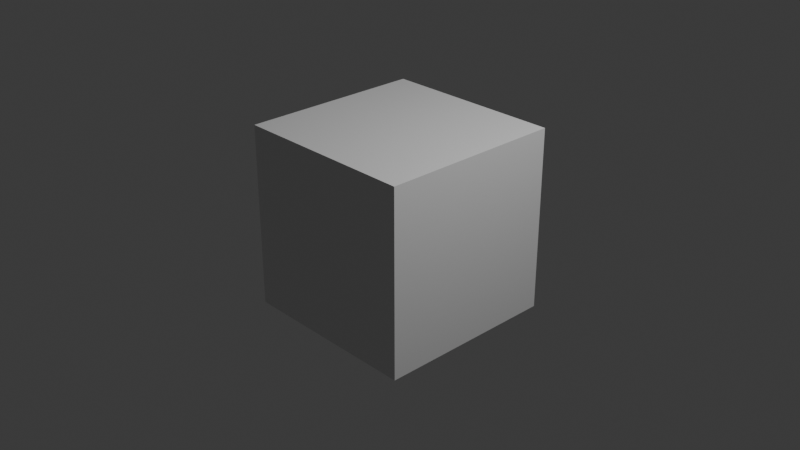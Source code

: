 # Source: PlayerModel.blend  (saved by Blender 4.2.66; exported with 4.5.12 LTS)
import bpy
from mathutils import Matrix  # noqa: F401  (used for matrix-valued properties, if any)

bpy.ops.wm.read_factory_settings(use_empty=True)
scene = bpy.context.scene
scene.name = 'Scene'

# ---- collections
col_collection = bpy.data.collections.new('Collection'); scene.collection.children.link(col_collection)

# ---- materials (node trees are filled in below, after node groups)
mat_material = bpy.data.materials.new('Material')
mat_material.alpha_threshold = 0.0
mat_material.use_transparent_shadow = False
mat_material.roughness = 0.5
mat_material.line_color = (0.0, 0.0, 0.0, 1.0)

# ---- material node trees
mat_material.use_nodes = True; mat_material.node_tree.nodes.clear()
_N = mat_material.node_tree.nodes; _L = mat_material.node_tree.links
n0 = _N.new('ShaderNodeOutputMaterial'); n0.name = 'Material Output'; n0.location = (300, 300)
n1 = _N.new('ShaderNodeBsdfPrincipled'); n1.name = 'Principled BSDF'; n1.location = (10, 300)
n1.inputs[3].default_value = 1.45
_L.new(n1.outputs[0], n0.inputs[0])
n0.is_active_output = True

# ---- world
world_world = bpy.data.worlds.new('World'); scene.world = world_world
world_world.use_nodes = True; world_world.node_tree.nodes.clear()
_N = world_world.node_tree.nodes; _L = world_world.node_tree.links
n0 = _N.new('ShaderNodeOutputWorld'); n0.name = 'World Output'; n0.location = (300, 300)
n1 = _N.new('ShaderNodeBackground'); n1.name = 'Background'; n1.location = (10, 300)
n1.inputs[0].default_value = (0.05088, 0.05088, 0.05088, 1.0)
_L.new(n1.outputs[0], n0.inputs[0])
n0.is_active_output = True
world_world.color = (0.05088, 0.05088, 0.05088)
world_world.sun_shadow_jitter_overblur = 0.0

# ---- cameras
cam_camera = bpy.data.cameras.new('Camera')
cam_camera.clip_end = 100.0
cam_camera.ortho_scale = 7.314

# ---- lights
light_light = bpy.data.lights.new('Light', 'POINT')
light_light.energy = 1000.0
light_light.shadow_soft_size = 0.1

# ---- meshes
me_cube = bpy.data.meshes.new('Cube')
me_cube.from_pydata([(1.0, 1.0, 1.0), (1.0, 1.0, -1.0), (1.0, -1.0, 1.0), (1.0, -1.0, -1.0), (-1.0, 1.0, 1.0), (-1.0, 1.0, -1.0), (-1.0, -1.0, 1.0), (-1.0, -1.0, -1.0)], [], [(0, 4, 6, 2), (3, 2, 6, 7), (7, 6, 4, 5), (5, 1, 3, 7), (1, 0, 2, 3), (5, 4, 0, 1)])
_uv = me_cube.uv_layers.new(name='UVMap')
_uv.uv.foreach_set('vector', [0.625, 0.5, 0.875, 0.5, 0.875, 0.75, 0.625, 0.75, 0.375, 0.75, 0.625, 0.75, 0.625, 1.0, 0.375, 1.0, 0.375, 0.0, 0.625, 0.0, 0.625, 0.25, 0.375, 0.25, 0.125, 0.5, 0.375, 0.5, 0.375, 0.75, 0.125, 0.75, 0.375, 0.5, 0.625, 0.5, 0.625, 0.75, 0.375, 0.75, 0.375, 0.25, 0.625, 0.25, 0.625, 0.5, 0.375, 0.5])
me_cube.materials.append(mat_material)
me_cube.use_mirror_vertex_groups = False
me_cube.update()

# ---- objects
ob_cube = bpy.data.objects.new('Cube', me_cube)
ob_light = bpy.data.objects.new('Light', light_light)
ob_camera = bpy.data.objects.new('Camera', cam_camera)
ob_empty = bpy.data.objects.new('Empty', None)
ob_empty_001 = bpy.data.objects.new('Empty.001', None)

# ---- transforms, parenting, visibility, modifiers, constraints
ob_cube.location = (0.0, 0.0, 0.0)
ob_cube.lock_rotations_4d = False
ob_cube.empty_display_type = 'ARROWS'
ob_cube.lineart.crease_threshold = 0.0
ob_light.location = (4.076, 1.005, 5.904)
ob_light.rotation_euler = (0.6503, 0.05522, 1.866)
ob_light.lock_rotations_4d = False
ob_light.empty_display_type = 'ARROWS'
ob_light.color = (0.0, 0.0, 0.0, 0.0)
ob_light.lineart.crease_threshold = 0.0
ob_camera.location = (7.359, -6.926, 4.958)
ob_camera.rotation_euler = (1.109, 0.0, 0.8149)
ob_camera.lock_rotations_4d = False
ob_camera.empty_display_type = 'ARROWS'
ob_camera.color = (0.0, 0.0, 0.0, 0.0)
ob_camera.display_type = 'WIRE'
ob_camera.lineart.crease_threshold = 0.0
ob_empty.location = (-1.33, 6.984, 0.4026)
ob_empty.rotation_euler = (1.571, -0.0, 0.0)
ob_empty.empty_display_type = 'IMAGE'
ob_empty.empty_display_size = 5.0
ob_empty.empty_image_side = 'FRONT'
ob_empty_001.location = (-2.699, 1.161, 0.4026)
ob_empty_001.rotation_euler = (1.571, -0.0, 1.571)
ob_empty_001.empty_display_type = 'IMAGE'
ob_empty_001.empty_display_size = 5.0
ob_empty_001.empty_image_side = 'FRONT'

# ---- collection membership
col_collection.objects.link(ob_cube)
col_collection.objects.link(ob_light)
col_collection.objects.link(ob_camera)
col_collection.objects.link(ob_empty)
col_collection.objects.link(ob_empty_001)

# ---- scene / render settings (as saved in the file)
scene.camera = ob_camera
scene.frame_start = 1; scene.frame_end = 250; scene.frame_set(1)
scene.render.engine = 'BLENDER_EEVEE_NEXT'
bpy.context.view_layer.update()
